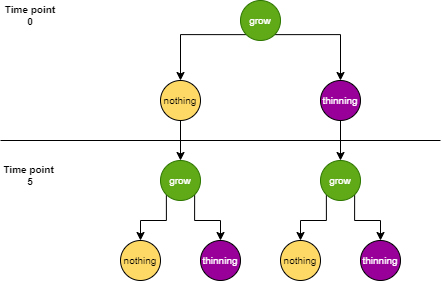

The diagram above was exported from draw.io. Its source (the exported page's mxGraphModel, read from the mxfile embedded in the PNG):
<mxGraphModel dx="1246" dy="624" grid="1" gridSize="10" guides="1" tooltips="1" connect="1" arrows="1" fold="1" page="1" pageScale="1" pageWidth="850" pageHeight="1100" math="0" shadow="0">
  <root>
    <mxCell id="0" />
    <mxCell id="1" parent="0" />
    <mxCell id="HszqTKQb1LKu5qHj1FpW-31" style="edgeStyle=orthogonalEdgeStyle;rounded=0;orthogonalLoop=1;jettySize=auto;html=1;exitX=0;exitY=1;exitDx=0;exitDy=0;fontSize=10;" parent="1" source="HszqTKQb1LKu5qHj1FpW-1" target="HszqTKQb1LKu5qHj1FpW-9" edge="1">
      <mxGeometry relative="1" as="geometry" />
    </mxCell>
    <mxCell id="HszqTKQb1LKu5qHj1FpW-32" style="edgeStyle=orthogonalEdgeStyle;rounded=0;orthogonalLoop=1;jettySize=auto;html=1;exitX=1;exitY=1;exitDx=0;exitDy=0;fontSize=10;" parent="1" source="HszqTKQb1LKu5qHj1FpW-1" target="HszqTKQb1LKu5qHj1FpW-8" edge="1">
      <mxGeometry relative="1" as="geometry" />
    </mxCell>
    <mxCell id="HszqTKQb1LKu5qHj1FpW-1" value="grow" style="ellipse;whiteSpace=wrap;html=1;aspect=fixed;fontSize=10;fillColor=#60a917;fontColor=#ffffff;strokeColor=#2D7600;" parent="1" vertex="1">
      <mxGeometry x="360" y="200" width="40" height="40" as="geometry" />
    </mxCell>
    <mxCell id="HszqTKQb1LKu5qHj1FpW-21" style="edgeStyle=orthogonalEdgeStyle;rounded=0;orthogonalLoop=1;jettySize=auto;html=1;exitX=0.5;exitY=1;exitDx=0;exitDy=0;fontSize=10;" parent="1" source="HszqTKQb1LKu5qHj1FpW-8" target="HszqTKQb1LKu5qHj1FpW-10" edge="1">
      <mxGeometry relative="1" as="geometry" />
    </mxCell>
    <mxCell id="HszqTKQb1LKu5qHj1FpW-8" value="&lt;font color=&quot;#ffffff&quot;&gt;thinning&lt;/font&gt;" style="ellipse;whiteSpace=wrap;html=1;aspect=fixed;fontSize=10;fillColor=#990099;" parent="1" vertex="1">
      <mxGeometry x="440" y="280" width="40" height="40" as="geometry" />
    </mxCell>
    <mxCell id="HszqTKQb1LKu5qHj1FpW-22" style="edgeStyle=orthogonalEdgeStyle;rounded=0;orthogonalLoop=1;jettySize=auto;html=1;exitX=0.5;exitY=1;exitDx=0;exitDy=0;fontSize=10;" parent="1" source="HszqTKQb1LKu5qHj1FpW-9" target="HszqTKQb1LKu5qHj1FpW-12" edge="1">
      <mxGeometry relative="1" as="geometry" />
    </mxCell>
    <mxCell id="HszqTKQb1LKu5qHj1FpW-9" value="&lt;font color=&quot;#000000&quot;&gt;nothing&lt;/font&gt;" style="ellipse;whiteSpace=wrap;html=1;aspect=fixed;fontSize=10;fillColor=#FFD966;" parent="1" vertex="1">
      <mxGeometry x="280" y="280" width="40" height="40" as="geometry" />
    </mxCell>
    <mxCell id="HszqTKQb1LKu5qHj1FpW-19" style="edgeStyle=orthogonalEdgeStyle;rounded=0;orthogonalLoop=1;jettySize=auto;html=1;exitX=0;exitY=1;exitDx=0;exitDy=0;fontSize=10;" parent="1" source="HszqTKQb1LKu5qHj1FpW-10" target="HszqTKQb1LKu5qHj1FpW-14" edge="1">
      <mxGeometry relative="1" as="geometry" />
    </mxCell>
    <mxCell id="HszqTKQb1LKu5qHj1FpW-20" style="edgeStyle=orthogonalEdgeStyle;rounded=0;orthogonalLoop=1;jettySize=auto;html=1;exitX=1;exitY=1;exitDx=0;exitDy=0;fontSize=10;" parent="1" source="HszqTKQb1LKu5qHj1FpW-10" target="HszqTKQb1LKu5qHj1FpW-13" edge="1">
      <mxGeometry relative="1" as="geometry" />
    </mxCell>
    <mxCell id="HszqTKQb1LKu5qHj1FpW-10" value="grow" style="ellipse;whiteSpace=wrap;html=1;aspect=fixed;fontSize=10;fillColor=#60a917;fontColor=#ffffff;strokeColor=#2D7600;" parent="1" vertex="1">
      <mxGeometry x="440" y="360" width="40" height="40" as="geometry" />
    </mxCell>
    <mxCell id="HszqTKQb1LKu5qHj1FpW-17" style="edgeStyle=orthogonalEdgeStyle;rounded=0;orthogonalLoop=1;jettySize=auto;html=1;exitX=0;exitY=1;exitDx=0;exitDy=0;fontSize=10;" parent="1" source="HszqTKQb1LKu5qHj1FpW-12" target="HszqTKQb1LKu5qHj1FpW-16" edge="1">
      <mxGeometry relative="1" as="geometry" />
    </mxCell>
    <mxCell id="HszqTKQb1LKu5qHj1FpW-18" style="edgeStyle=orthogonalEdgeStyle;rounded=0;orthogonalLoop=1;jettySize=auto;html=1;exitX=1;exitY=1;exitDx=0;exitDy=0;fontSize=10;" parent="1" source="HszqTKQb1LKu5qHj1FpW-12" target="HszqTKQb1LKu5qHj1FpW-15" edge="1">
      <mxGeometry relative="1" as="geometry" />
    </mxCell>
    <mxCell id="HszqTKQb1LKu5qHj1FpW-12" value="grow" style="ellipse;whiteSpace=wrap;html=1;aspect=fixed;fontSize=10;fillColor=#60a917;fontColor=#ffffff;strokeColor=#2D7600;" parent="1" vertex="1">
      <mxGeometry x="280" y="360" width="40" height="40" as="geometry" />
    </mxCell>
    <mxCell id="HszqTKQb1LKu5qHj1FpW-13" value="&lt;font color=&quot;#ffffff&quot;&gt;thinning&lt;/font&gt;" style="ellipse;whiteSpace=wrap;html=1;aspect=fixed;fontSize=10;fillColor=#990099;" parent="1" vertex="1">
      <mxGeometry x="480" y="440" width="40" height="40" as="geometry" />
    </mxCell>
    <mxCell id="HszqTKQb1LKu5qHj1FpW-14" value="&lt;font color=&quot;#000000&quot;&gt;nothing&lt;/font&gt;" style="ellipse;whiteSpace=wrap;html=1;aspect=fixed;fontSize=10;fillColor=#FFD966;" parent="1" vertex="1">
      <mxGeometry x="400" y="440" width="40" height="40" as="geometry" />
    </mxCell>
    <mxCell id="HszqTKQb1LKu5qHj1FpW-15" value="&lt;font color=&quot;#ffffff&quot;&gt;thinning&lt;/font&gt;" style="ellipse;whiteSpace=wrap;html=1;aspect=fixed;fontSize=10;fillColor=#990099;" parent="1" vertex="1">
      <mxGeometry x="320" y="440" width="40" height="40" as="geometry" />
    </mxCell>
    <mxCell id="HszqTKQb1LKu5qHj1FpW-16" value="&lt;font color=&quot;#000000&quot;&gt;nothing&lt;/font&gt;" style="ellipse;whiteSpace=wrap;html=1;aspect=fixed;fontSize=10;fillColor=#FFD966;" parent="1" vertex="1">
      <mxGeometry x="240" y="440" width="40" height="40" as="geometry" />
    </mxCell>
    <mxCell id="HszqTKQb1LKu5qHj1FpW-36" value="" style="endArrow=none;html=1;rounded=0;fontSize=10;" parent="1" edge="1">
      <mxGeometry width="50" height="50" relative="1" as="geometry">
        <mxPoint x="120" y="340" as="sourcePoint" />
        <mxPoint x="560" y="340" as="targetPoint" />
      </mxGeometry>
    </mxCell>
    <mxCell id="HszqTKQb1LKu5qHj1FpW-39" value="Time point&lt;br&gt;0" style="text;html=1;strokeColor=none;fillColor=none;align=center;verticalAlign=middle;whiteSpace=wrap;rounded=0;fontSize=10;fontStyle=1" parent="1" vertex="1">
      <mxGeometry x="120" y="200" width="60" height="30" as="geometry" />
    </mxCell>
    <mxCell id="HszqTKQb1LKu5qHj1FpW-40" value="Time point&amp;nbsp;&lt;br&gt;5" style="text;html=1;strokeColor=none;fillColor=none;align=center;verticalAlign=middle;whiteSpace=wrap;rounded=0;fontSize=10;fontStyle=1" parent="1" vertex="1">
      <mxGeometry x="120" y="360" width="60" height="30" as="geometry" />
    </mxCell>
  </root>
</mxGraphModel>